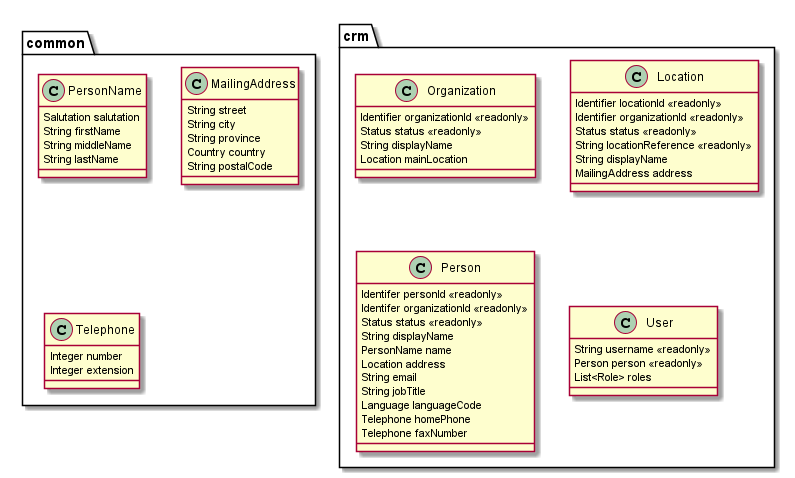

The diagram above was rendered by PlantUML. Its source (embedded in the PNG):
@startuml

package "common" {
    class PersonName {
        Salutation salutation
        String firstName
        String middleName
        String lastName
    }

    class MailingAddress {
        String street
        String city
        String province
        Country country
        String postalCode
    }

    class Telephone {
        Integer number
        Integer extension
    }
}

package "crm" {
    class Organization {
        Identifier organizationId << readonly >>
        Status status << readonly >>
        String displayName
        Location mainLocation
    }

    class Location {
        Identifier locationId << readonly >>
        Identifier organizationId << readonly >>
        Status status << readonly >>
        String locationReference << readonly >>
        String displayName
        MailingAddress address
    }

    class Person {
        Identifer personId << readonly >>
        Identifer organizationId << readonly >>
        Status status << readonly >>
        String displayName
        PersonName name
        Location address
        String email
        String jobTitle
        Language languageCode
        Telephone homePhone
        Telephone faxNumber
    }

    class User {
        String username << readonly >>
        Person person << readonly >>
        List<Role> roles
    }

}

@enduml